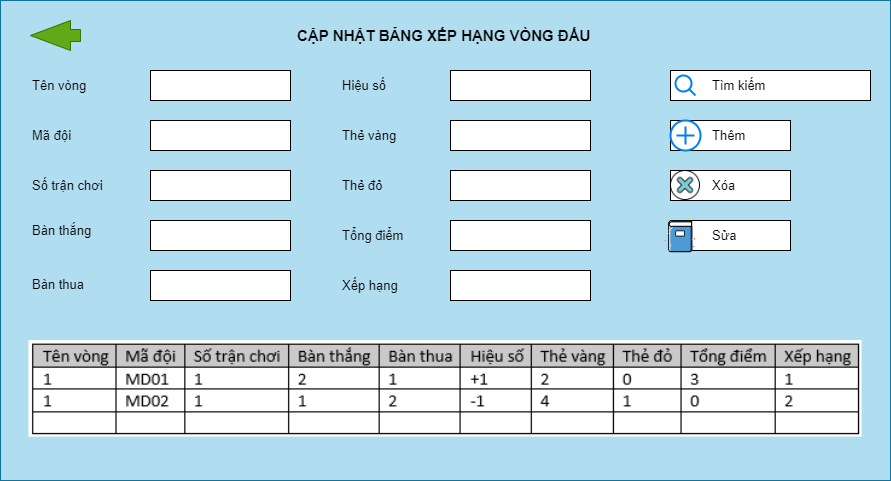

The diagram above was exported from draw.io. Its source (the exported page's mxGraphModel, read from the mxfile embedded in the PNG):
<mxGraphModel dx="1919" dy="433" grid="1" gridSize="10" guides="1" tooltips="1" connect="1" arrows="1" fold="1" page="1" pageScale="1" pageWidth="827" pageHeight="1169" math="0" shadow="0">
  <root>
    <mxCell id="0" />
    <mxCell id="1" parent="0" />
    <mxCell id="vBJG1fXt37kUgl0IMXjo-1" value="" style="rounded=0;whiteSpace=wrap;align=left;fillColor=#b1ddf0;strokeColor=#10739e;textDirection=ltr;fontSize=13;" parent="1" vertex="1">
      <mxGeometry x="-90" y="620" width="890" height="480" as="geometry" />
    </mxCell>
    <mxCell id="vBJG1fXt37kUgl0IMXjo-2" value="" style="rounded=0;whiteSpace=wrap;align=left;textDirection=ltr;fontSize=13;" parent="1" vertex="1">
      <mxGeometry x="360" y="690" width="140" height="30" as="geometry" />
    </mxCell>
    <mxCell id="vBJG1fXt37kUgl0IMXjo-3" value="" style="rounded=0;whiteSpace=wrap;align=left;textDirection=ltr;fontSize=13;" parent="1" vertex="1">
      <mxGeometry x="360" y="740" width="140" height="30" as="geometry" />
    </mxCell>
    <mxCell id="vBJG1fXt37kUgl0IMXjo-4" value="Hiệu số" style="text;strokeColor=none;fillColor=none;align=left;verticalAlign=middle;whiteSpace=wrap;rounded=0;textDirection=ltr;fontSize=13;" parent="1" vertex="1">
      <mxGeometry x="250" y="690" width="100" height="30" as="geometry" />
    </mxCell>
    <mxCell id="vBJG1fXt37kUgl0IMXjo-5" value="Thẻ vàng" style="text;strokeColor=none;fillColor=none;align=left;verticalAlign=middle;whiteSpace=wrap;rounded=0;textDirection=ltr;fontSize=13;" parent="1" vertex="1">
      <mxGeometry x="250" y="740" width="100" height="30" as="geometry" />
    </mxCell>
    <mxCell id="vBJG1fXt37kUgl0IMXjo-6" value="" style="rounded=0;whiteSpace=wrap;align=left;textDirection=ltr;fontSize=13;" parent="1" vertex="1">
      <mxGeometry x="580" y="690" width="200" height="30" as="geometry" />
    </mxCell>
    <mxCell id="vBJG1fXt37kUgl0IMXjo-7" value="" style="rounded=0;whiteSpace=wrap;align=left;textDirection=ltr;fontSize=13;" parent="1" vertex="1">
      <mxGeometry x="580" y="790" width="120" height="30" as="geometry" />
    </mxCell>
    <mxCell id="vBJG1fXt37kUgl0IMXjo-8" value="" style="rounded=0;whiteSpace=wrap;align=left;textDirection=ltr;fontSize=13;" parent="1" vertex="1">
      <mxGeometry x="580" y="740" width="120" height="30" as="geometry" />
    </mxCell>
    <mxCell id="vBJG1fXt37kUgl0IMXjo-9" value="" style="verticalLabelPosition=bottom;align=left;labelBackgroundColor=#ffffff;verticalAlign=top;strokeWidth=2;strokeColor=#0080F0;shadow=0;dashed=0;shape=mxgraph.ios7.icons.looking_glass;textDirection=ltr;fontSize=13;" parent="1" vertex="1">
      <mxGeometry x="585" y="695" width="20" height="20" as="geometry" />
    </mxCell>
    <mxCell id="vBJG1fXt37kUgl0IMXjo-10" value="Tìm kiếm" style="text;strokeColor=none;fillColor=none;align=left;verticalAlign=middle;whiteSpace=wrap;rounded=0;textDirection=ltr;fontSize=13;" parent="1" vertex="1">
      <mxGeometry x="620" y="690" width="60" height="30" as="geometry" />
    </mxCell>
    <mxCell id="vBJG1fXt37kUgl0IMXjo-11" value="" style="shape=image;verticalAlign=top;verticalLabelPosition=bottom;labelBackgroundColor=#ffffff;imageAspect=0;aspect=fixed;image=https://cdn3.iconfinder.com/data/icons/strokeline/128/revisi_04-128.png;align=left;textDirection=ltr;fontSize=13;" parent="1" vertex="1">
      <mxGeometry x="580" y="790" width="30" height="30" as="geometry" />
    </mxCell>
    <mxCell id="vBJG1fXt37kUgl0IMXjo-12" value="" style="verticalLabelPosition=bottom;align=left;labelBackgroundColor=#ffffff;verticalAlign=top;strokeWidth=2;strokeColor=#0080F0;shadow=0;dashed=0;shape=mxgraph.ios7.icons.add;textDirection=ltr;fontSize=13;" parent="1" vertex="1">
      <mxGeometry x="580" y="740" width="30" height="30" as="geometry" />
    </mxCell>
    <mxCell id="vBJG1fXt37kUgl0IMXjo-13" value="Thêm" style="text;strokeColor=none;fillColor=none;align=left;verticalAlign=middle;whiteSpace=wrap;rounded=0;textDirection=ltr;fontSize=13;" parent="1" vertex="1">
      <mxGeometry x="620" y="740" width="60" height="30" as="geometry" />
    </mxCell>
    <mxCell id="vBJG1fXt37kUgl0IMXjo-14" value="Xóa" style="text;strokeColor=none;fillColor=none;align=left;verticalAlign=middle;whiteSpace=wrap;rounded=0;textDirection=ltr;fontSize=13;" parent="1" vertex="1">
      <mxGeometry x="620" y="790" width="60" height="30" as="geometry" />
    </mxCell>
    <mxCell id="vBJG1fXt37kUgl0IMXjo-15" value="" style="rounded=0;whiteSpace=wrap;align=left;textDirection=ltr;fontSize=13;" parent="1" vertex="1">
      <mxGeometry x="580" y="840" width="120" height="30" as="geometry" />
    </mxCell>
    <mxCell id="vBJG1fXt37kUgl0IMXjo-16" value="" style="shape=image;verticalAlign=top;verticalLabelPosition=bottom;labelBackgroundColor=#ffffff;imageAspect=0;aspect=fixed;image=https://cdn1.iconfinder.com/data/icons/office-icons-17/512/ilustracoes_04-10-128.png;align=left;textDirection=ltr;fontSize=13;" parent="1" vertex="1">
      <mxGeometry x="570" y="835" width="40" height="40" as="geometry" />
    </mxCell>
    <mxCell id="vBJG1fXt37kUgl0IMXjo-17" value="Sửa" style="text;strokeColor=none;fillColor=none;align=left;verticalAlign=middle;whiteSpace=wrap;rounded=0;textDirection=ltr;fontSize=13;" parent="1" vertex="1">
      <mxGeometry x="620" y="840" width="60" height="30" as="geometry" />
    </mxCell>
    <mxCell id="vBJG1fXt37kUgl0IMXjo-18" value="" style="shadow=0;dashed=0;align=left;verticalAlign=middle;shape=mxgraph.arrows2.arrow;dy=0.6;dx=40;flipH=1;notch=0;fillColor=#60a917;strokeColor=#2D7600;fontColor=#ffffff;textDirection=ltr;fontSize=13;" parent="1" vertex="1">
      <mxGeometry x="-60" y="640" width="50" height="30" as="geometry" />
    </mxCell>
    <mxCell id="vBJG1fXt37kUgl0IMXjo-19" value="CẬP NHẬT BẢNG XẾP HẠNG VÒNG ĐẤU" style="text;strokeColor=none;fillColor=none;align=left;verticalAlign=middle;whiteSpace=wrap;rounded=0;textDirection=ltr;fontSize=15;fontStyle=1" parent="1" vertex="1">
      <mxGeometry x="205" y="640" width="300" height="30" as="geometry" />
    </mxCell>
    <mxCell id="vBJG1fXt37kUgl0IMXjo-21" value="" style="rounded=0;whiteSpace=wrap;align=left;textDirection=ltr;fontSize=13;" parent="1" vertex="1">
      <mxGeometry x="360" y="890" width="140" height="30" as="geometry" />
    </mxCell>
    <mxCell id="vBJG1fXt37kUgl0IMXjo-22" value="" style="rounded=0;whiteSpace=wrap;align=left;textDirection=ltr;fontSize=13;" parent="1" vertex="1">
      <mxGeometry x="360" y="840" width="140" height="30" as="geometry" />
    </mxCell>
    <mxCell id="vBJG1fXt37kUgl0IMXjo-23" value="" style="rounded=0;whiteSpace=wrap;align=left;textDirection=ltr;fontSize=13;" parent="1" vertex="1">
      <mxGeometry x="360" y="790" width="140" height="30" as="geometry" />
    </mxCell>
    <mxCell id="vBJG1fXt37kUgl0IMXjo-24" value="Thẻ đỏ&amp;nbsp;" style="text;html=1;strokeColor=none;fillColor=none;align=left;verticalAlign=middle;whiteSpace=wrap;rounded=0;fontSize=13;" parent="1" vertex="1">
      <mxGeometry x="250" y="790" width="90" height="30" as="geometry" />
    </mxCell>
    <mxCell id="vBJG1fXt37kUgl0IMXjo-25" value="Tổng điểm" style="text;html=1;strokeColor=none;fillColor=none;align=left;verticalAlign=middle;whiteSpace=wrap;rounded=0;fontSize=13;" parent="1" vertex="1">
      <mxGeometry x="250" y="840" width="90" height="30" as="geometry" />
    </mxCell>
    <mxCell id="vBJG1fXt37kUgl0IMXjo-26" value="Xếp hạng" style="text;html=1;strokeColor=none;fillColor=none;align=left;verticalAlign=middle;whiteSpace=wrap;rounded=0;fontSize=13;" parent="1" vertex="1">
      <mxGeometry x="250" y="890" width="90" height="30" as="geometry" />
    </mxCell>
    <mxCell id="vBJG1fXt37kUgl0IMXjo-35" value="" style="rounded=0;whiteSpace=wrap;align=left;textDirection=ltr;fontSize=13;" parent="1" vertex="1">
      <mxGeometry x="60" y="890" width="140" height="30" as="geometry" />
    </mxCell>
    <mxCell id="vBJG1fXt37kUgl0IMXjo-36" value="" style="rounded=0;whiteSpace=wrap;align=left;textDirection=ltr;fontSize=13;" parent="1" vertex="1">
      <mxGeometry x="60" y="840" width="140" height="30" as="geometry" />
    </mxCell>
    <mxCell id="vBJG1fXt37kUgl0IMXjo-37" value="" style="rounded=0;whiteSpace=wrap;align=left;textDirection=ltr;fontSize=13;" parent="1" vertex="1">
      <mxGeometry x="60" y="790" width="140" height="30" as="geometry" />
    </mxCell>
    <mxCell id="vBJG1fXt37kUgl0IMXjo-38" value="" style="rounded=0;whiteSpace=wrap;align=left;textDirection=ltr;fontSize=13;" parent="1" vertex="1">
      <mxGeometry x="60" y="740" width="140" height="30" as="geometry" />
    </mxCell>
    <mxCell id="vBJG1fXt37kUgl0IMXjo-39" value="" style="rounded=0;whiteSpace=wrap;align=left;textDirection=ltr;fontSize=13;" parent="1" vertex="1">
      <mxGeometry x="60" y="690" width="140" height="30" as="geometry" />
    </mxCell>
    <mxCell id="vBJG1fXt37kUgl0IMXjo-40" value="Tên vòng&amp;nbsp;" style="text;html=1;strokeColor=none;fillColor=none;align=left;verticalAlign=middle;whiteSpace=wrap;rounded=0;fontSize=13;" parent="1" vertex="1">
      <mxGeometry x="-60" y="690" width="100" height="30" as="geometry" />
    </mxCell>
    <mxCell id="vBJG1fXt37kUgl0IMXjo-41" value="Mã đội&amp;nbsp;" style="text;html=1;strokeColor=none;fillColor=none;align=left;verticalAlign=middle;whiteSpace=wrap;rounded=0;fontSize=13;" parent="1" vertex="1">
      <mxGeometry x="-60" y="740" width="110" height="30" as="geometry" />
    </mxCell>
    <mxCell id="vBJG1fXt37kUgl0IMXjo-42" value="Số trận chơi" style="text;html=1;strokeColor=none;fillColor=none;align=left;verticalAlign=middle;whiteSpace=wrap;rounded=0;fontSize=13;" parent="1" vertex="1">
      <mxGeometry x="-60" y="790" width="110" height="30" as="geometry" />
    </mxCell>
    <mxCell id="vBJG1fXt37kUgl0IMXjo-43" value="Bàn thắng" style="text;html=1;strokeColor=none;fillColor=none;align=left;verticalAlign=middle;whiteSpace=wrap;rounded=0;fontSize=13;" parent="1" vertex="1">
      <mxGeometry x="-60" y="835" width="110" height="30" as="geometry" />
    </mxCell>
    <mxCell id="vBJG1fXt37kUgl0IMXjo-44" value="Bàn thua" style="text;html=1;strokeColor=none;fillColor=none;align=left;verticalAlign=middle;whiteSpace=wrap;rounded=0;fontSize=13;" parent="1" vertex="1">
      <mxGeometry x="-60" y="889" width="90" height="30" as="geometry" />
    </mxCell>
    <mxCell id="qSN5fkrZfQhSaXT_vTsS-1" value="" style="shape=image;verticalLabelPosition=bottom;labelBackgroundColor=default;verticalAlign=top;aspect=fixed;imageAspect=0;image=data:image/png,(base64 omitted: 7524 chars);" vertex="1" parent="1">
      <mxGeometry x="-61.55" y="960" width="833.11" height="96.6" as="geometry" />
    </mxCell>
  </root>
</mxGraphModel>